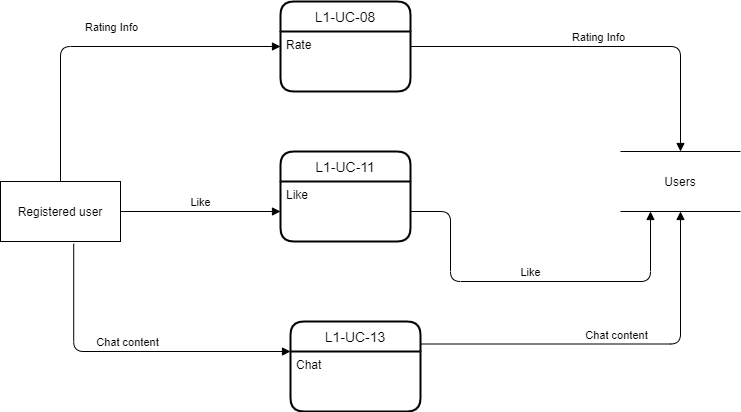

The diagram above was exported from draw.io. Its source (the exported page's mxGraphModel, read from the mxfile embedded in the PNG):
<mxGraphModel dx="1038" dy="489" grid="1" gridSize="10" guides="1" tooltips="1" connect="1" arrows="1" fold="1" page="1" pageScale="1" pageWidth="827" pageHeight="1169" math="0" shadow="0">
  <root>
    <mxCell id="0" />
    <mxCell id="1" parent="0" />
    <mxCell id="XBHnfgiYZllUr9-0c7ty-1" value="Registered user" style="rounded=0;whiteSpace=wrap;html=1;" parent="1" vertex="1">
      <mxGeometry x="40" y="220" width="120" height="60" as="geometry" />
    </mxCell>
    <mxCell id="XBHnfgiYZllUr9-0c7ty-2" value="Users" style="shape=partialRectangle;whiteSpace=wrap;html=1;left=0;right=0;fillColor=none;" parent="1" vertex="1">
      <mxGeometry x="660" y="190" width="120" height="60" as="geometry" />
    </mxCell>
    <mxCell id="XBHnfgiYZllUr9-0c7ty-3" value="L1-UC-13" style="swimlane;childLayout=stackLayout;horizontal=1;startSize=30;horizontalStack=0;rounded=1;fontSize=14;fontStyle=0;strokeWidth=2;resizeParent=0;resizeLast=1;shadow=0;dashed=0;align=center;" parent="1" vertex="1">
      <mxGeometry x="330" y="360" width="130" height="90" as="geometry" />
    </mxCell>
    <mxCell id="XBHnfgiYZllUr9-0c7ty-23" value="Chat" style="align=left;strokeColor=none;fillColor=none;spacingLeft=4;fontSize=12;verticalAlign=top;resizable=0;rotatable=0;part=1;" parent="XBHnfgiYZllUr9-0c7ty-3" vertex="1">
      <mxGeometry y="30" width="130" height="60" as="geometry" />
    </mxCell>
    <mxCell id="XBHnfgiYZllUr9-0c7ty-5" value="L1-UC-11" style="swimlane;childLayout=stackLayout;horizontal=1;startSize=30;horizontalStack=0;rounded=1;fontSize=14;fontStyle=0;strokeWidth=2;resizeParent=0;resizeLast=1;shadow=0;dashed=0;align=center;" parent="1" vertex="1">
      <mxGeometry x="320" y="190" width="130" height="90" as="geometry" />
    </mxCell>
    <mxCell id="XBHnfgiYZllUr9-0c7ty-6" value="Like" style="align=left;strokeColor=none;fillColor=none;spacingLeft=4;fontSize=12;verticalAlign=top;resizable=0;rotatable=0;part=1;" parent="XBHnfgiYZllUr9-0c7ty-5" vertex="1">
      <mxGeometry y="30" width="130" height="60" as="geometry" />
    </mxCell>
    <mxCell id="XBHnfgiYZllUr9-0c7ty-7" value="L1-UC-08" style="swimlane;childLayout=stackLayout;horizontal=1;startSize=30;horizontalStack=0;rounded=1;fontSize=14;fontStyle=0;strokeWidth=2;resizeParent=0;resizeLast=1;shadow=0;dashed=0;align=center;" parent="1" vertex="1">
      <mxGeometry x="320" y="40" width="130" height="90" as="geometry" />
    </mxCell>
    <mxCell id="XBHnfgiYZllUr9-0c7ty-8" value="Rate" style="align=left;strokeColor=none;fillColor=none;spacingLeft=4;fontSize=12;verticalAlign=top;resizable=0;rotatable=0;part=1;" parent="XBHnfgiYZllUr9-0c7ty-7" vertex="1">
      <mxGeometry y="30" width="130" height="60" as="geometry" />
    </mxCell>
    <mxCell id="XBHnfgiYZllUr9-0c7ty-9" value="Rating Info" style="html=1;verticalAlign=bottom;endArrow=block;exitX=0.5;exitY=0;exitDx=0;exitDy=0;entryX=0;entryY=0.25;entryDx=0;entryDy=0;edgeStyle=orthogonalEdgeStyle;" parent="1" source="XBHnfgiYZllUr9-0c7ty-1" target="XBHnfgiYZllUr9-0c7ty-8" edge="1">
      <mxGeometry x="0.0507" y="11" width="80" relative="1" as="geometry">
        <mxPoint x="100" y="130" as="sourcePoint" />
        <mxPoint x="180" y="130" as="targetPoint" />
        <mxPoint y="1" as="offset" />
      </mxGeometry>
    </mxCell>
    <mxCell id="XBHnfgiYZllUr9-0c7ty-10" value="Rating Info" style="html=1;verticalAlign=bottom;endArrow=block;exitX=1;exitY=0.25;exitDx=0;exitDy=0;entryX=0.5;entryY=0;entryDx=0;entryDy=0;edgeStyle=orthogonalEdgeStyle;" parent="1" source="XBHnfgiYZllUr9-0c7ty-8" target="XBHnfgiYZllUr9-0c7ty-2" edge="1">
      <mxGeometry width="80" relative="1" as="geometry">
        <mxPoint x="520" y="155" as="sourcePoint" />
        <mxPoint x="740" y="20" as="targetPoint" />
      </mxGeometry>
    </mxCell>
    <mxCell id="XBHnfgiYZllUr9-0c7ty-11" value="Like" style="html=1;verticalAlign=bottom;endArrow=block;exitX=1;exitY=0.5;exitDx=0;exitDy=0;entryX=0;entryY=0.5;entryDx=0;entryDy=0;" parent="1" source="XBHnfgiYZllUr9-0c7ty-1" target="XBHnfgiYZllUr9-0c7ty-6" edge="1">
      <mxGeometry width="80" relative="1" as="geometry">
        <mxPoint x="110" y="230" as="sourcePoint" />
        <mxPoint x="330" y="95" as="targetPoint" />
      </mxGeometry>
    </mxCell>
    <mxCell id="XBHnfgiYZllUr9-0c7ty-13" value="Like" style="html=1;verticalAlign=bottom;endArrow=block;exitX=1;exitY=0.5;exitDx=0;exitDy=0;entryX=0.25;entryY=1;entryDx=0;entryDy=0;edgeStyle=orthogonalEdgeStyle;" parent="1" source="XBHnfgiYZllUr9-0c7ty-6" target="XBHnfgiYZllUr9-0c7ty-2" edge="1">
      <mxGeometry width="80" relative="1" as="geometry">
        <mxPoint x="490" y="340" as="sourcePoint" />
        <mxPoint x="650" y="340" as="targetPoint" />
        <Array as="points">
          <mxPoint x="490" y="250" />
          <mxPoint x="490" y="320" />
          <mxPoint x="690" y="320" />
        </Array>
      </mxGeometry>
    </mxCell>
    <mxCell id="XBHnfgiYZllUr9-0c7ty-14" value="Chat content" style="html=1;verticalAlign=bottom;endArrow=block;exitX=0.61;exitY=1.037;exitDx=0;exitDy=0;exitPerimeter=0;edgeStyle=orthogonalEdgeStyle;" parent="1" source="XBHnfgiYZllUr9-0c7ty-1" edge="1">
      <mxGeometry width="80" relative="1" as="geometry">
        <mxPoint x="140" y="390" as="sourcePoint" />
        <mxPoint x="330" y="390" as="targetPoint" />
        <Array as="points">
          <mxPoint x="113" y="390" />
          <mxPoint x="330" y="390" />
        </Array>
      </mxGeometry>
    </mxCell>
    <mxCell id="XBHnfgiYZllUr9-0c7ty-18" value="Chat content" style="html=1;verticalAlign=bottom;endArrow=block;entryX=0.5;entryY=1;entryDx=0;entryDy=0;edgeStyle=orthogonalEdgeStyle;exitX=1;exitY=0.25;exitDx=0;exitDy=0;" parent="1" source="XBHnfgiYZllUr9-0c7ty-3" target="XBHnfgiYZllUr9-0c7ty-2" edge="1">
      <mxGeometry width="80" relative="1" as="geometry">
        <mxPoint x="480" y="370" as="sourcePoint" />
        <mxPoint x="600" y="518" as="targetPoint" />
        <Array as="points">
          <mxPoint x="720" y="383" />
        </Array>
      </mxGeometry>
    </mxCell>
  </root>
</mxGraphModel>